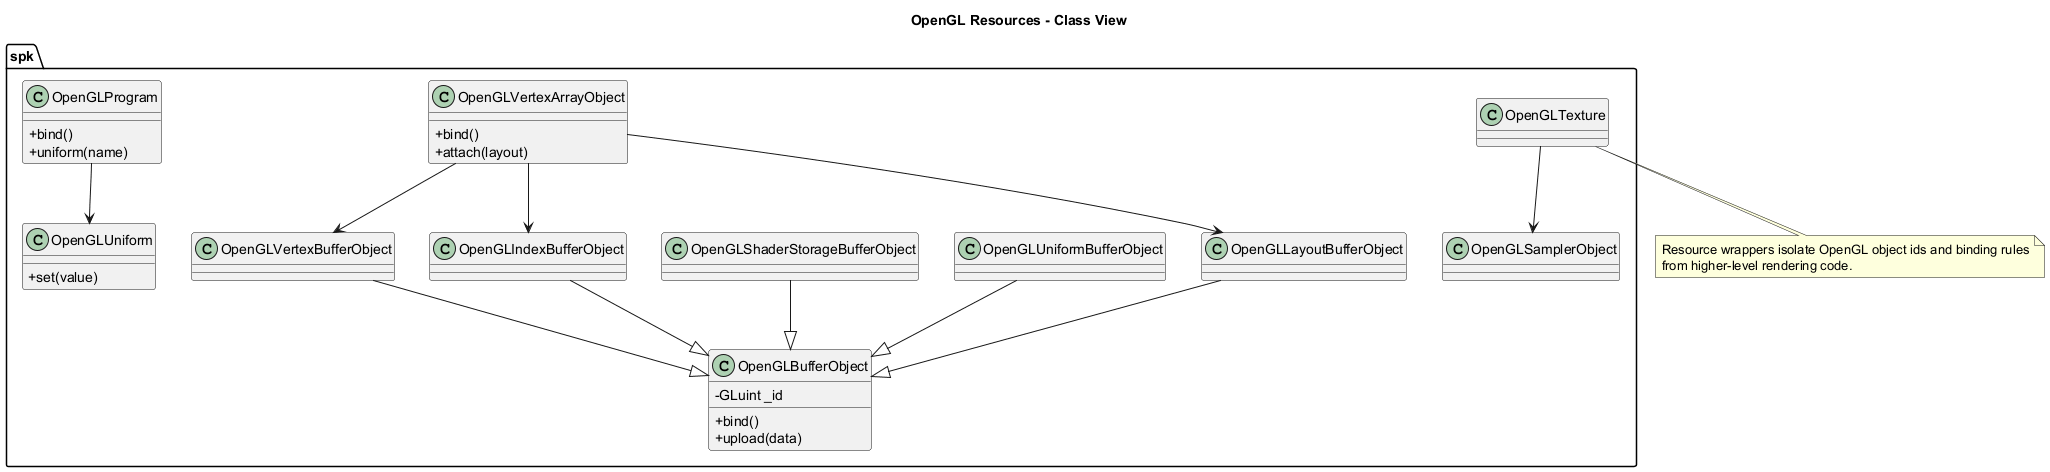

The diagram above was rendered by PlantUML. Its source (embedded in the PNG):
@startuml
title OpenGL Resources - Class View

skinparam classAttributeIconSize 0

namespace spk {
	class OpenGLBufferObject {
		- GLuint _id
		+ bind()
		+ upload(data)
	}

	class OpenGLVertexBufferObject
	class OpenGLIndexBufferObject
	class OpenGLUniformBufferObject
	class OpenGLShaderStorageBufferObject
	class OpenGLLayoutBufferObject

	class OpenGLVertexArrayObject {
		+ bind()
		+ attach(layout)
	}

	class OpenGLProgram {
		+ bind()
		+ uniform(name)
	}

	class OpenGLUniform {
		+ set(value)
	}

	class OpenGLSamplerObject
	class OpenGLTexture
}

spk.OpenGLVertexBufferObject --|> spk.OpenGLBufferObject
spk.OpenGLIndexBufferObject --|> spk.OpenGLBufferObject
spk.OpenGLUniformBufferObject --|> spk.OpenGLBufferObject
spk.OpenGLShaderStorageBufferObject --|> spk.OpenGLBufferObject
spk.OpenGLLayoutBufferObject --|> spk.OpenGLBufferObject
spk.OpenGLVertexArrayObject --> spk.OpenGLLayoutBufferObject
spk.OpenGLVertexArrayObject --> spk.OpenGLVertexBufferObject
spk.OpenGLVertexArrayObject --> spk.OpenGLIndexBufferObject
spk.OpenGLProgram --> spk.OpenGLUniform
spk.OpenGLTexture --> spk.OpenGLSamplerObject

note bottom
Resource wrappers isolate OpenGL object ids and binding rules
from higher-level rendering code.
end note

@enduml